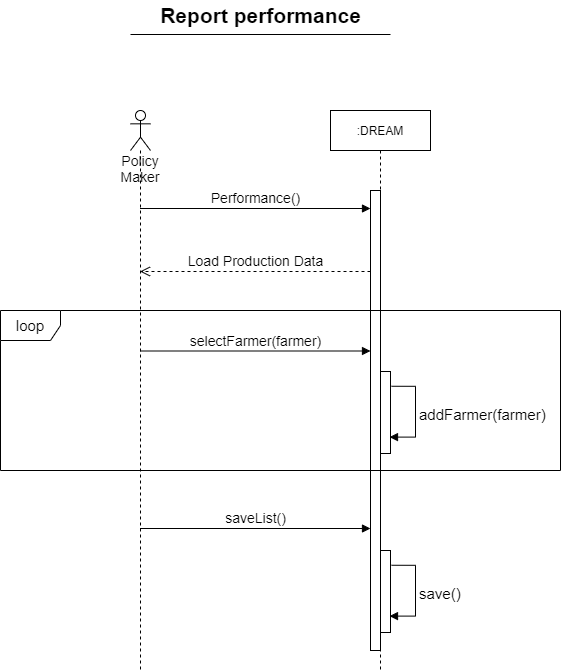

The diagram above was exported from draw.io. Its source (the exported page's mxGraphModel, read from the mxfile embedded in the PNG):
<mxGraphModel dx="1038" dy="641" grid="1" gridSize="10" guides="1" tooltips="1" connect="1" arrows="1" fold="1" page="1" pageScale="1" pageWidth="1169" pageHeight="827" math="0" shadow="0">
  <root>
    <mxCell id="wplsPV_oqNMxjv5TE_iF-0" />
    <mxCell id="wplsPV_oqNMxjv5TE_iF-1" parent="wplsPV_oqNMxjv5TE_iF-0" />
    <mxCell id="hCuCO0TaJbIsYWiIaYoX-0" value="&lt;font style=&quot;font-size: 14px&quot;&gt;Policy Maker&lt;/font&gt;" style="shape=umlLifeline;participant=umlActor;perimeter=lifelinePerimeter;whiteSpace=wrap;html=1;container=1;collapsible=0;recursiveResize=0;verticalAlign=top;spacingTop=36;outlineConnect=0;" parent="wplsPV_oqNMxjv5TE_iF-1" vertex="1">
      <mxGeometry x="390" y="160" width="20" height="560" as="geometry" />
    </mxCell>
    <mxCell id="hCuCO0TaJbIsYWiIaYoX-1" value=":DREAM" style="shape=umlLifeline;perimeter=lifelinePerimeter;whiteSpace=wrap;html=1;container=1;collapsible=0;recursiveResize=0;outlineConnect=0;" parent="wplsPV_oqNMxjv5TE_iF-1" vertex="1">
      <mxGeometry x="590" y="160" width="100" height="560" as="geometry" />
    </mxCell>
    <mxCell id="hCuCO0TaJbIsYWiIaYoX-2" value="" style="html=1;points=[];perimeter=orthogonalPerimeter;fontSize=14;" parent="hCuCO0TaJbIsYWiIaYoX-1" vertex="1">
      <mxGeometry x="40" y="80" width="10" height="460" as="geometry" />
    </mxCell>
    <mxCell id="hCuCO0TaJbIsYWiIaYoX-3" value="" style="html=1;points=[];perimeter=orthogonalPerimeter;fontSize=21;" parent="hCuCO0TaJbIsYWiIaYoX-1" vertex="1">
      <mxGeometry x="50" y="261" width="10" height="82" as="geometry" />
    </mxCell>
    <mxCell id="hCuCO0TaJbIsYWiIaYoX-4" value="&lt;font style=&quot;font-size: 15px&quot;&gt;addFarmer(farmer)&lt;/font&gt;" style="edgeStyle=orthogonalEdgeStyle;html=1;align=left;spacingLeft=2;endArrow=block;rounded=0;fontSize=21;entryX=0.9;entryY=0.8;entryDx=0;entryDy=0;entryPerimeter=0;exitX=1.1;exitY=0.18;exitDx=0;exitDy=0;exitPerimeter=0;" parent="hCuCO0TaJbIsYWiIaYoX-1" source="hCuCO0TaJbIsYWiIaYoX-3" target="hCuCO0TaJbIsYWiIaYoX-3" edge="1">
      <mxGeometry relative="1" as="geometry">
        <mxPoint x="653" y="441" as="sourcePoint" />
        <Array as="points">
          <mxPoint x="85" y="276" />
          <mxPoint x="85" y="327" />
        </Array>
        <mxPoint x="63" y="340" as="targetPoint" />
      </mxGeometry>
    </mxCell>
    <mxCell id="yuRtBWqVNDLw2VyZDNVe-0" value="" style="html=1;points=[];perimeter=orthogonalPerimeter;fontSize=21;" parent="hCuCO0TaJbIsYWiIaYoX-1" vertex="1">
      <mxGeometry x="50" y="440" width="10" height="82" as="geometry" />
    </mxCell>
    <mxCell id="yuRtBWqVNDLw2VyZDNVe-1" value="&lt;font style=&quot;font-size: 15px&quot;&gt;save()&lt;/font&gt;" style="edgeStyle=orthogonalEdgeStyle;html=1;align=left;spacingLeft=2;endArrow=block;rounded=0;fontSize=21;entryX=0.9;entryY=0.8;entryDx=0;entryDy=0;entryPerimeter=0;exitX=1.1;exitY=0.18;exitDx=0;exitDy=0;exitPerimeter=0;" parent="hCuCO0TaJbIsYWiIaYoX-1" source="yuRtBWqVNDLw2VyZDNVe-0" target="yuRtBWqVNDLw2VyZDNVe-0" edge="1">
      <mxGeometry relative="1" as="geometry">
        <mxPoint x="653" y="620" as="sourcePoint" />
        <Array as="points">
          <mxPoint x="85" y="455" />
          <mxPoint x="85" y="506" />
        </Array>
        <mxPoint x="63" y="519" as="targetPoint" />
      </mxGeometry>
    </mxCell>
    <mxCell id="hCuCO0TaJbIsYWiIaYoX-5" value="Performance()" style="html=1;verticalAlign=bottom;endArrow=block;entryX=0;entryY=0;rounded=0;fontSize=14;" parent="wplsPV_oqNMxjv5TE_iF-1" edge="1">
      <mxGeometry relative="1" as="geometry">
        <mxPoint x="399.5" y="258.0000000000002" as="sourcePoint" />
        <mxPoint x="630" y="258.0000000000002" as="targetPoint" />
      </mxGeometry>
    </mxCell>
    <mxCell id="hCuCO0TaJbIsYWiIaYoX-7" value="&lt;b&gt;&lt;font style=&quot;font-size: 21px&quot;&gt;Report performance&lt;/font&gt;&lt;/b&gt;" style="text;html=1;align=center;verticalAlign=middle;resizable=0;points=[];autosize=1;strokeColor=none;fillColor=none;fontSize=14;" parent="wplsPV_oqNMxjv5TE_iF-1" vertex="1">
      <mxGeometry x="410" y="50" width="220" height="30" as="geometry" />
    </mxCell>
    <mxCell id="hCuCO0TaJbIsYWiIaYoX-8" value="" style="line;strokeWidth=1;fillColor=none;align=left;verticalAlign=middle;spacingTop=-1;spacingLeft=3;spacingRight=3;rotatable=0;labelPosition=right;points=[];portConstraint=eastwest;fontSize=21;" parent="wplsPV_oqNMxjv5TE_iF-1" vertex="1">
      <mxGeometry x="390" y="80" width="260" height="8" as="geometry" />
    </mxCell>
    <mxCell id="hCuCO0TaJbIsYWiIaYoX-9" value="Load Production Data" style="html=1;verticalAlign=bottom;endArrow=open;dashed=1;endSize=8;rounded=0;fontSize=14;exitX=0;exitY=0.9;exitDx=0;exitDy=0;exitPerimeter=0;" parent="wplsPV_oqNMxjv5TE_iF-1" edge="1">
      <mxGeometry relative="1" as="geometry">
        <mxPoint x="399.5" y="321" as="targetPoint" />
        <mxPoint x="630" y="321" as="sourcePoint" />
      </mxGeometry>
    </mxCell>
    <mxCell id="hCuCO0TaJbIsYWiIaYoX-12" value="loop" style="shape=umlFrame;whiteSpace=wrap;html=1;fontSize=15;" parent="wplsPV_oqNMxjv5TE_iF-1" vertex="1">
      <mxGeometry x="260" y="360" width="560" height="160" as="geometry" />
    </mxCell>
    <mxCell id="hCuCO0TaJbIsYWiIaYoX-13" value="selectFarmer(farmer)" style="html=1;verticalAlign=bottom;endArrow=block;entryX=0;entryY=0;rounded=0;fontSize=14;" parent="wplsPV_oqNMxjv5TE_iF-1" edge="1">
      <mxGeometry relative="1" as="geometry">
        <mxPoint x="399.5" y="400.5000000000002" as="sourcePoint" />
        <mxPoint x="630" y="400.5000000000002" as="targetPoint" />
      </mxGeometry>
    </mxCell>
    <mxCell id="hCuCO0TaJbIsYWiIaYoX-14" value="saveList()" style="html=1;verticalAlign=bottom;endArrow=block;entryX=0;entryY=0;rounded=0;fontSize=14;" parent="wplsPV_oqNMxjv5TE_iF-1" edge="1">
      <mxGeometry relative="1" as="geometry">
        <mxPoint x="399.5" y="578.0000000000002" as="sourcePoint" />
        <mxPoint x="630" y="578.0000000000002" as="targetPoint" />
      </mxGeometry>
    </mxCell>
  </root>
</mxGraphModel>